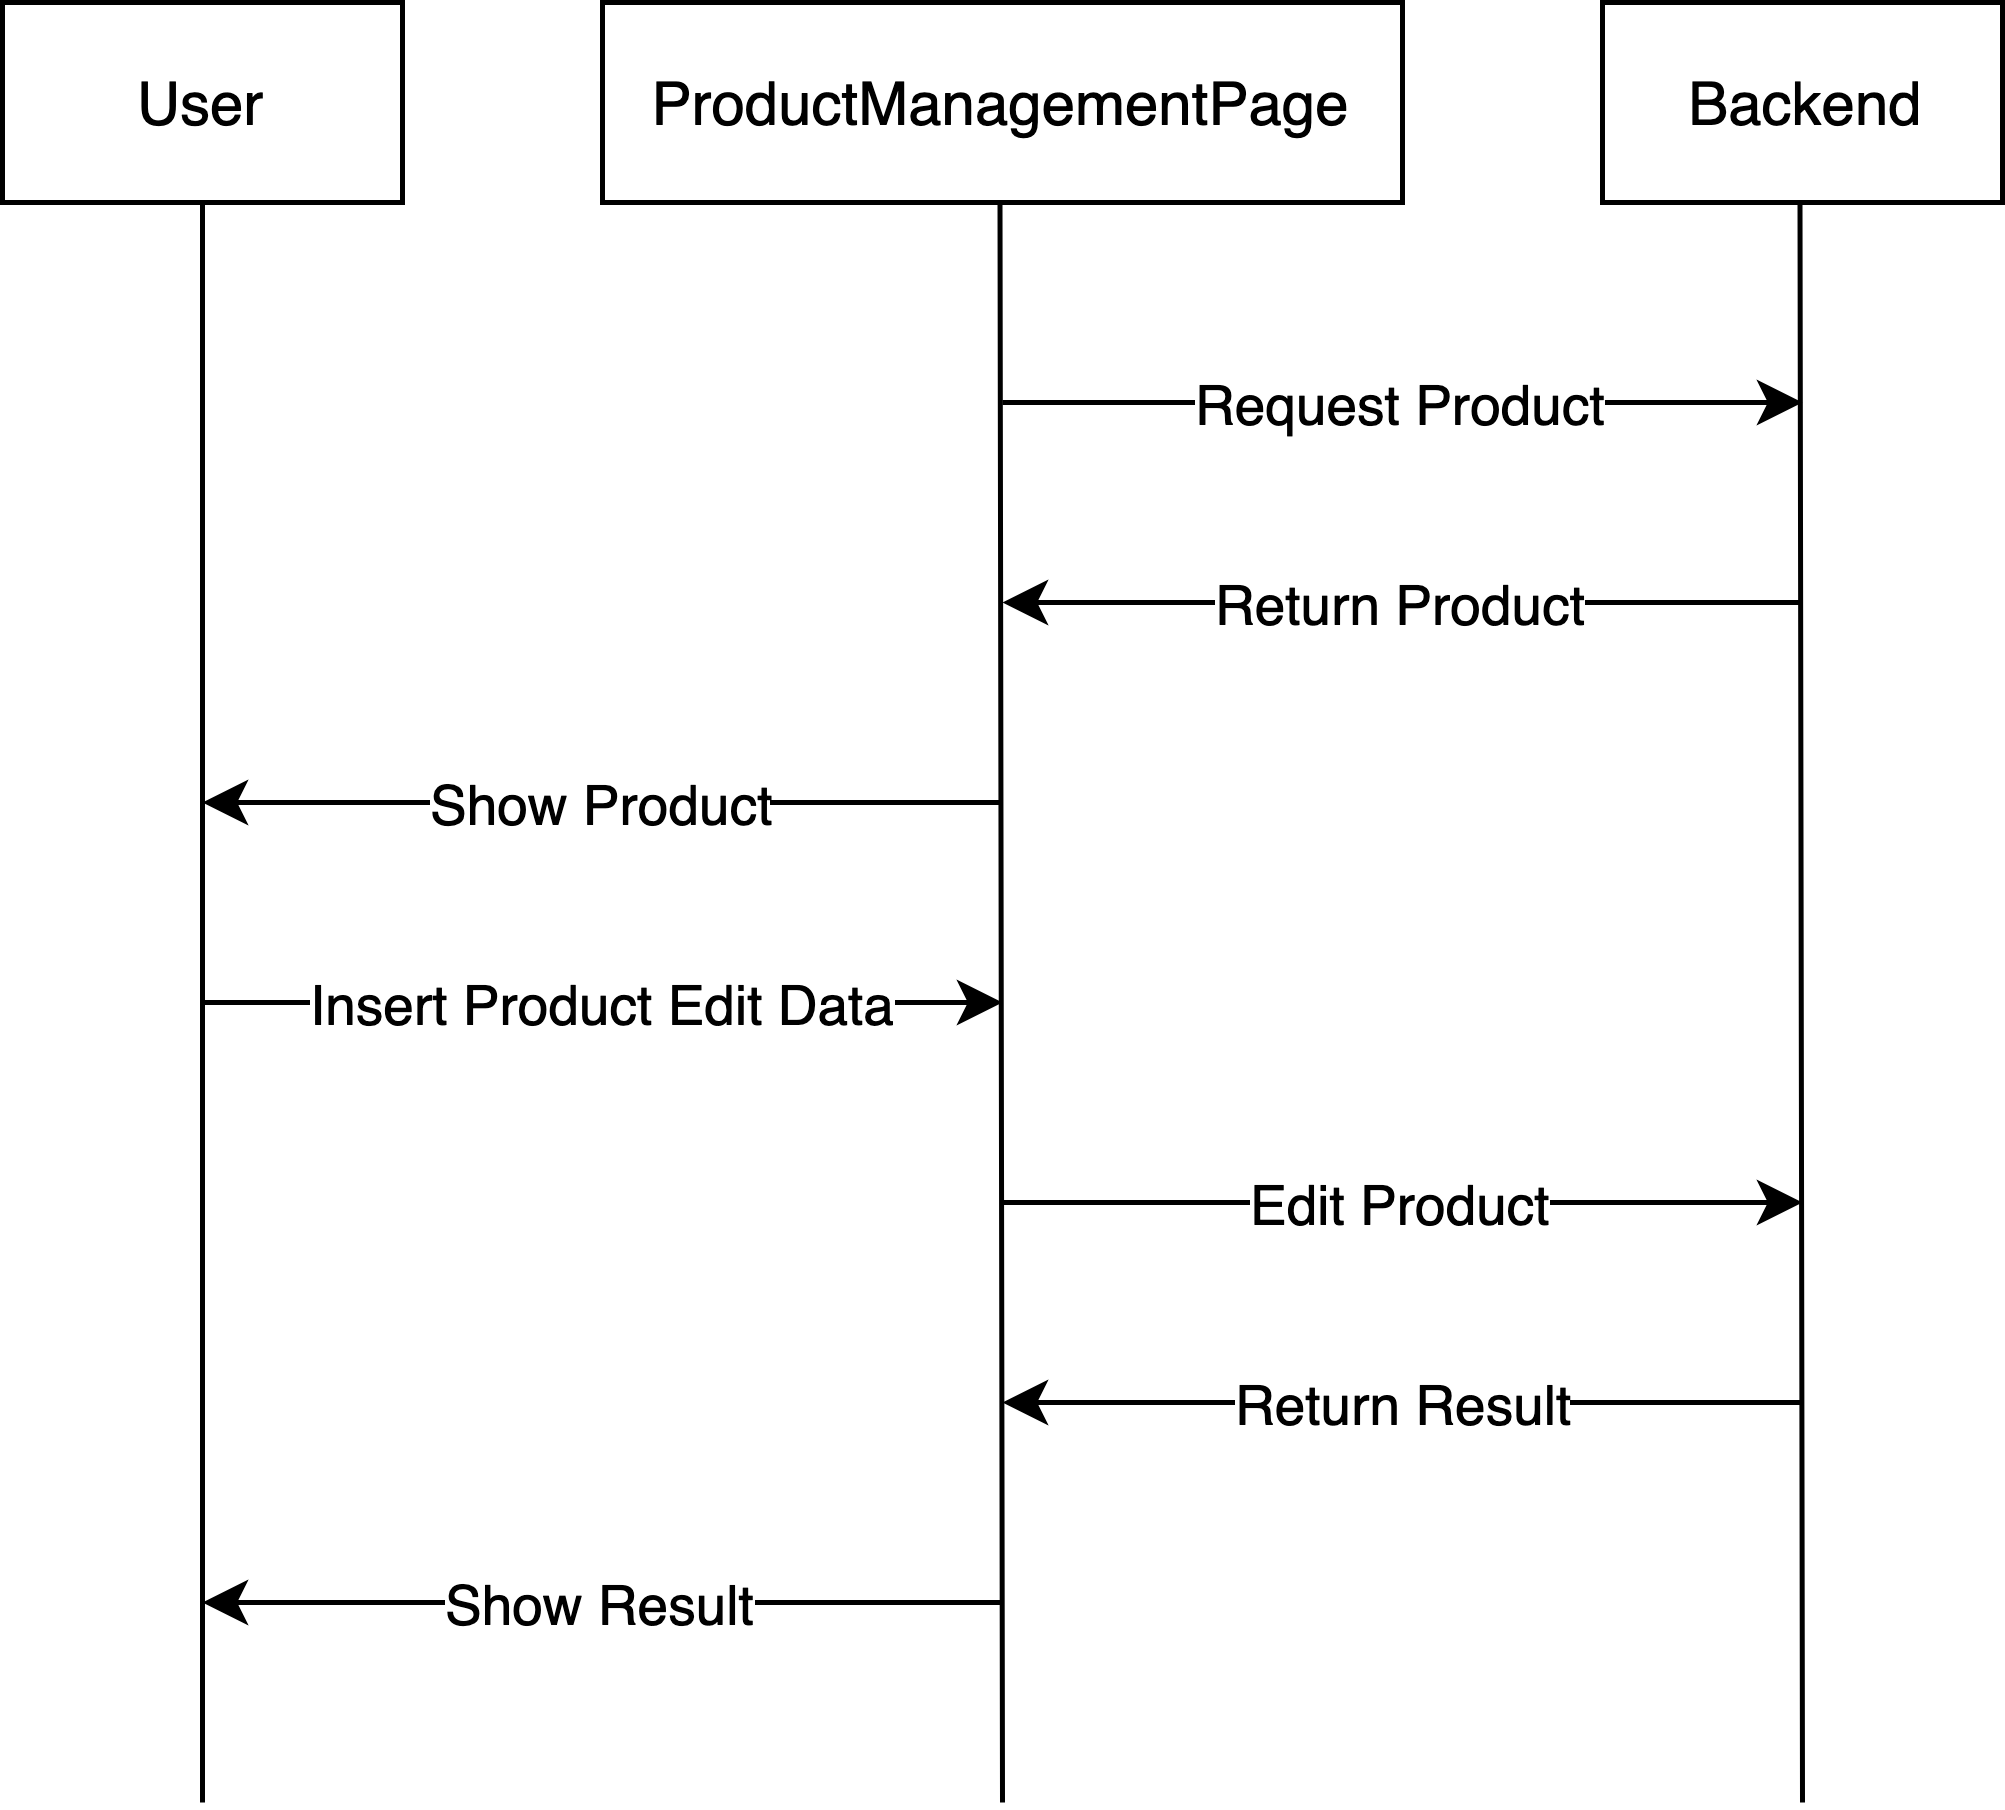

The diagram above was exported from draw.io. Its source (the exported page's mxGraphModel, read from the mxfile embedded in the PNG):
<mxGraphModel dx="772" dy="451" grid="1" gridSize="10" guides="1" tooltips="1" connect="1" arrows="1" fold="1" page="1" pageScale="1" pageWidth="827" pageHeight="1169" math="0" shadow="0">
  <root>
    <mxCell id="0" />
    <mxCell id="1" parent="0" />
    <mxCell id="dr14dv3NLI9UUPiLoT5Z-1" value="User" style="rounded=0;whiteSpace=wrap;html=1;" vertex="1" parent="1">
      <mxGeometry x="240" y="80" width="80" height="40" as="geometry" />
    </mxCell>
    <mxCell id="dr14dv3NLI9UUPiLoT5Z-2" value="ProductManagementPage" style="rounded=0;whiteSpace=wrap;html=1;" vertex="1" parent="1">
      <mxGeometry x="360" y="80" width="160" height="40" as="geometry" />
    </mxCell>
    <mxCell id="dr14dv3NLI9UUPiLoT5Z-3" value="Backend" style="rounded=0;whiteSpace=wrap;html=1;" vertex="1" parent="1">
      <mxGeometry x="560" y="80" width="80" height="40" as="geometry" />
    </mxCell>
    <mxCell id="dr14dv3NLI9UUPiLoT5Z-4" value="" style="endArrow=none;html=1;entryX=0.5;entryY=1;entryDx=0;entryDy=0;" edge="1" parent="1" target="dr14dv3NLI9UUPiLoT5Z-1">
      <mxGeometry width="50" height="50" relative="1" as="geometry">
        <mxPoint x="280" y="440" as="sourcePoint" />
        <mxPoint x="290" y="140" as="targetPoint" />
      </mxGeometry>
    </mxCell>
    <mxCell id="dr14dv3NLI9UUPiLoT5Z-5" value="" style="endArrow=none;html=1;entryX=0.5;entryY=1;entryDx=0;entryDy=0;" edge="1" parent="1">
      <mxGeometry width="50" height="50" relative="1" as="geometry">
        <mxPoint x="440" y="440" as="sourcePoint" />
        <mxPoint x="439.5" y="120" as="targetPoint" />
      </mxGeometry>
    </mxCell>
    <mxCell id="dr14dv3NLI9UUPiLoT5Z-6" value="" style="endArrow=none;html=1;entryX=0.5;entryY=1;entryDx=0;entryDy=0;" edge="1" parent="1">
      <mxGeometry width="50" height="50" relative="1" as="geometry">
        <mxPoint x="600" y="440" as="sourcePoint" />
        <mxPoint x="599.5" y="120" as="targetPoint" />
      </mxGeometry>
    </mxCell>
    <mxCell id="dr14dv3NLI9UUPiLoT5Z-8" value="Request Product" style="endArrow=classic;html=1;" edge="1" parent="1">
      <mxGeometry width="50" height="50" relative="1" as="geometry">
        <mxPoint x="440" y="160" as="sourcePoint" />
        <mxPoint x="600" y="160" as="targetPoint" />
      </mxGeometry>
    </mxCell>
    <mxCell id="dr14dv3NLI9UUPiLoT5Z-9" value="Return Product" style="endArrow=classic;html=1;" edge="1" parent="1">
      <mxGeometry width="50" height="50" relative="1" as="geometry">
        <mxPoint x="600" y="200" as="sourcePoint" />
        <mxPoint x="440" y="200" as="targetPoint" />
      </mxGeometry>
    </mxCell>
    <mxCell id="dr14dv3NLI9UUPiLoT5Z-10" value="Show Product" style="endArrow=classic;html=1;" edge="1" parent="1">
      <mxGeometry width="50" height="50" relative="1" as="geometry">
        <mxPoint x="440" y="240" as="sourcePoint" />
        <mxPoint x="280" y="240" as="targetPoint" />
      </mxGeometry>
    </mxCell>
    <mxCell id="dr14dv3NLI9UUPiLoT5Z-11" value="Insert Product Edit Data" style="endArrow=classic;html=1;" edge="1" parent="1">
      <mxGeometry width="50" height="50" relative="1" as="geometry">
        <mxPoint x="280" y="280" as="sourcePoint" />
        <mxPoint x="440" y="280" as="targetPoint" />
      </mxGeometry>
    </mxCell>
    <mxCell id="dr14dv3NLI9UUPiLoT5Z-12" value="Edit Product" style="endArrow=classic;html=1;" edge="1" parent="1">
      <mxGeometry width="50" height="50" relative="1" as="geometry">
        <mxPoint x="440" y="320" as="sourcePoint" />
        <mxPoint x="600" y="320" as="targetPoint" />
      </mxGeometry>
    </mxCell>
    <mxCell id="dr14dv3NLI9UUPiLoT5Z-13" value="Return Result" style="endArrow=classic;html=1;" edge="1" parent="1">
      <mxGeometry width="50" height="50" relative="1" as="geometry">
        <mxPoint x="600" y="360" as="sourcePoint" />
        <mxPoint x="440" y="360" as="targetPoint" />
      </mxGeometry>
    </mxCell>
    <mxCell id="dr14dv3NLI9UUPiLoT5Z-14" value="Show Result" style="endArrow=classic;html=1;" edge="1" parent="1">
      <mxGeometry width="50" height="50" relative="1" as="geometry">
        <mxPoint x="440" y="400" as="sourcePoint" />
        <mxPoint x="280" y="400" as="targetPoint" />
      </mxGeometry>
    </mxCell>
  </root>
</mxGraphModel>